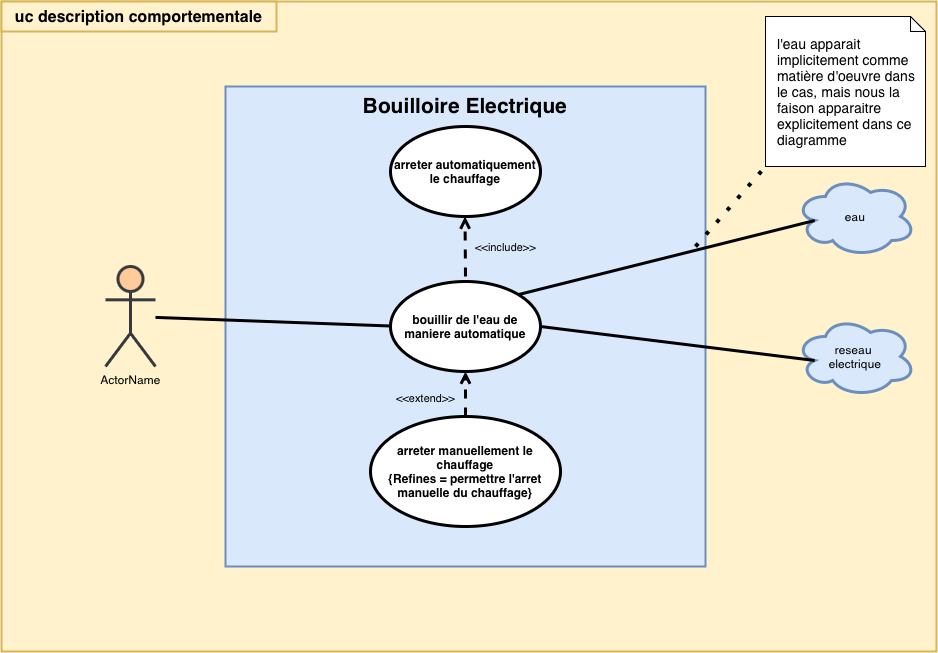

The diagram above was exported from draw.io. Its source (the exported page's mxGraphModel, read from the mxfile embedded in the PNG):
<mxGraphModel dx="2058" dy="687" grid="1" gridSize="10" guides="1" tooltips="1" connect="1" arrows="1" fold="1" page="1" pageScale="1" pageWidth="827" pageHeight="1169" math="0" shadow="0">
  <root>
    <mxCell id="0" />
    <mxCell id="1" parent="0" />
    <mxCell id="gagNoUTkEJOiJtqjxTt_-1" value="" style="rounded=0;whiteSpace=wrap;html=1;fillColor=#fff2cc;strokeColor=#d6b656;strokeWidth=2;" parent="1" vertex="1">
      <mxGeometry x="-54" y="115" width="935" height="650" as="geometry" />
    </mxCell>
    <mxCell id="Uvtt6A5ZdeVoc_CZ-K7U-2" value="&lt;font style=&quot;font-size: 21px;&quot;&gt;Bouilloire Electrique&lt;/font&gt;" style="shape=rect;html=1;verticalAlign=top;fontStyle=1;whiteSpace=wrap;align=center;fillColor=#dae8fc;strokeColor=#6c8ebf;strokeWidth=2;" parent="1" vertex="1">
      <mxGeometry x="170" y="200" width="480" height="480" as="geometry" />
    </mxCell>
    <mxCell id="Uvtt6A5ZdeVoc_CZ-K7U-3" value="bouillir de l'eau de maniere automatique" style="shape=ellipse;html=1;strokeWidth=3;fontStyle=1;whiteSpace=wrap;align=center;perimeter=ellipsePerimeter;" parent="1" vertex="1">
      <mxGeometry x="335" y="395" width="150" height="90" as="geometry" />
    </mxCell>
    <mxCell id="Uvtt6A5ZdeVoc_CZ-K7U-4" value="ActorName" style="shape=umlActor;html=1;verticalLabelPosition=bottom;verticalAlign=top;align=center;fillColor=#ffcc99;strokeColor=#36393d;strokeWidth=3;" parent="1" vertex="1">
      <mxGeometry x="50" y="380" width="50" height="100" as="geometry" />
    </mxCell>
    <mxCell id="Uvtt6A5ZdeVoc_CZ-K7U-5" value="arreter automatiquement le chauffage" style="shape=ellipse;html=1;strokeWidth=3;fontStyle=1;whiteSpace=wrap;align=center;perimeter=ellipsePerimeter;" parent="1" vertex="1">
      <mxGeometry x="335" y="240" width="150" height="90" as="geometry" />
    </mxCell>
    <mxCell id="Uvtt6A5ZdeVoc_CZ-K7U-8" value="&amp;lt;&amp;lt;include&amp;gt;&amp;gt;" style="edgeStyle=none;html=1;endArrow=open;verticalAlign=bottom;dashed=1;labelBackgroundColor=none;rounded=0;strokeWidth=3;" parent="1" edge="1">
      <mxGeometry x="-0.3445" y="-40" width="160" relative="1" as="geometry">
        <mxPoint x="410" y="390" as="sourcePoint" />
        <mxPoint x="409.5" y="330" as="targetPoint" />
        <mxPoint as="offset" />
      </mxGeometry>
    </mxCell>
    <mxCell id="Uvtt6A5ZdeVoc_CZ-K7U-9" value="" style="edgeStyle=none;html=1;endArrow=none;verticalAlign=bottom;rounded=0;strokeWidth=3;" parent="1" source="Uvtt6A5ZdeVoc_CZ-K7U-4" edge="1">
      <mxGeometry width="160" relative="1" as="geometry">
        <mxPoint x="175" y="439.5" as="sourcePoint" />
        <mxPoint x="335" y="439.5" as="targetPoint" />
      </mxGeometry>
    </mxCell>
    <mxCell id="Uvtt6A5ZdeVoc_CZ-K7U-10" value="eau" style="ellipse;shape=cloud;whiteSpace=wrap;html=1;fillColor=#dae8fc;strokeColor=#6c8ebf;strokeWidth=3;" parent="1" vertex="1">
      <mxGeometry x="740" y="290" width="120" height="80" as="geometry" />
    </mxCell>
    <mxCell id="Uvtt6A5ZdeVoc_CZ-K7U-13" value="" style="edgeStyle=none;html=1;endArrow=none;verticalAlign=bottom;rounded=0;strokeWidth=3;entryX=0.16;entryY=0.55;entryDx=0;entryDy=0;entryPerimeter=0;exitX=1;exitY=0;exitDx=0;exitDy=0;" parent="1" source="Uvtt6A5ZdeVoc_CZ-K7U-3" target="Uvtt6A5ZdeVoc_CZ-K7U-10" edge="1">
      <mxGeometry width="160" relative="1" as="geometry">
        <mxPoint x="485" y="439.5" as="sourcePoint" />
        <mxPoint x="645" y="439.5" as="targetPoint" />
      </mxGeometry>
    </mxCell>
    <mxCell id="Uvtt6A5ZdeVoc_CZ-K7U-14" value="reseau&amp;nbsp;&lt;div style=&quot;&quot;&gt;electrique&lt;/div&gt;" style="ellipse;shape=cloud;whiteSpace=wrap;html=1;strokeWidth=3;fillColor=#dae8fc;strokeColor=#6c8ebf;" parent="1" vertex="1">
      <mxGeometry x="740" y="430" width="120" height="80" as="geometry" />
    </mxCell>
    <mxCell id="Uvtt6A5ZdeVoc_CZ-K7U-17" value="" style="edgeStyle=none;html=1;endArrow=none;verticalAlign=bottom;rounded=0;strokeWidth=3;entryX=0.16;entryY=0.55;entryDx=0;entryDy=0;entryPerimeter=0;exitX=1;exitY=0.5;exitDx=0;exitDy=0;" parent="1" source="Uvtt6A5ZdeVoc_CZ-K7U-3" target="Uvtt6A5ZdeVoc_CZ-K7U-14" edge="1">
      <mxGeometry width="160" relative="1" as="geometry">
        <mxPoint x="495" y="430" as="sourcePoint" />
        <mxPoint x="709" y="354" as="targetPoint" />
      </mxGeometry>
    </mxCell>
    <mxCell id="Uvtt6A5ZdeVoc_CZ-K7U-18" value="arreter manuellement le chauffage&lt;div&gt;{Refines = permettre l'arret manuelle du chauffage}&lt;/div&gt;" style="shape=ellipse;html=1;strokeWidth=3;fontStyle=1;whiteSpace=wrap;align=center;perimeter=ellipsePerimeter;" parent="1" vertex="1">
      <mxGeometry x="315" y="530" width="190" height="110" as="geometry" />
    </mxCell>
    <mxCell id="Uvtt6A5ZdeVoc_CZ-K7U-19" value="&amp;lt;&amp;lt;extend&amp;gt;&amp;gt;" style="edgeStyle=none;html=1;endArrow=open;verticalAlign=bottom;dashed=1;labelBackgroundColor=none;rounded=0;strokeWidth=3;exitX=0.5;exitY=0;exitDx=0;exitDy=0;entryX=0.5;entryY=1;entryDx=0;entryDy=0;" parent="1" source="Uvtt6A5ZdeVoc_CZ-K7U-18" target="Uvtt6A5ZdeVoc_CZ-K7U-3" edge="1">
      <mxGeometry x="-0.5556" y="40" width="160" relative="1" as="geometry">
        <mxPoint x="400" y="390" as="sourcePoint" />
        <mxPoint x="560" y="390" as="targetPoint" />
        <mxPoint as="offset" />
      </mxGeometry>
    </mxCell>
    <mxCell id="Uvtt6A5ZdeVoc_CZ-K7U-20" value="&lt;font style=&quot;font-size: 14px;&quot;&gt;l'eau apparait implicitement comme matière d'oeuvre dans le cas, mais nous la faison apparaitre explicitement dans ce diagramme&lt;/font&gt;" style="shape=note;size=15;align=left;spacingLeft=10;html=1;whiteSpace=wrap;" parent="1" vertex="1">
      <mxGeometry x="710" y="130" width="160" height="150" as="geometry" />
    </mxCell>
    <mxCell id="gagNoUTkEJOiJtqjxTt_-2" value="&lt;font style=&quot;font-size: 16px;&quot;&gt;&lt;b&gt;uc description comportementale&lt;/b&gt;&lt;/font&gt;" style="text;html=1;align=center;verticalAlign=middle;whiteSpace=wrap;rounded=0;strokeWidth=2;fillColor=#fff2cc;strokeColor=#d6b656;" parent="1" vertex="1">
      <mxGeometry x="-54" y="115" width="275" height="30" as="geometry" />
    </mxCell>
    <mxCell id="gagNoUTkEJOiJtqjxTt_-3" value="" style="endArrow=none;dashed=1;html=1;dashPattern=1 3;strokeWidth=4;rounded=0;entryX=0;entryY=1;entryDx=0;entryDy=0;entryPerimeter=0;" parent="1" target="Uvtt6A5ZdeVoc_CZ-K7U-20" edge="1">
      <mxGeometry width="50" height="50" relative="1" as="geometry">
        <mxPoint x="640" y="360" as="sourcePoint" />
        <mxPoint x="130" y="410" as="targetPoint" />
      </mxGeometry>
    </mxCell>
  </root>
</mxGraphModel>